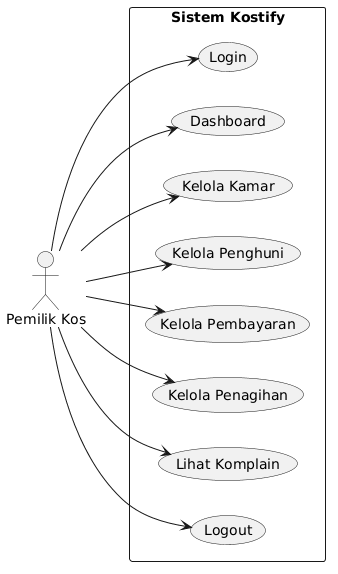

The diagram above was rendered by PlantUML. Its source (embedded in the PNG):
@startuml
left to right direction

actor "Pemilik Kos" as Owner

rectangle "Sistem Kostify" {

    usecase "Logout" as Logout
    usecase "Lihat Komplain" as Login
    usecase "Kelola Penagihan" as Dashboard

    usecase "Kelola Pembayaran" as Room

    usecase "Kelola Penghuni" as Tenant


    usecase "Kelola Kamar" as Billing


    usecase "Dashboard" as Payment


    usecase "Login" as Complaint
}

Owner --> Login
Owner --> Dashboard
Owner --> Room
Owner --> Tenant
Owner --> Billing
Owner --> Payment
Owner --> Complaint
Owner --> Logout
@enduml